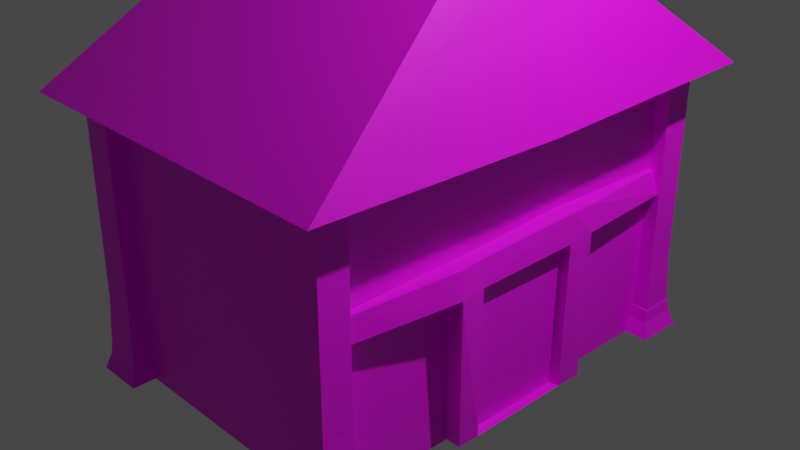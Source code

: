 # Source: House.blend  (saved by Blender 2.92.15; exported with 4.5.12 LTS)
import bpy
from mathutils import Matrix  # noqa: F401  (used for matrix-valued properties, if any)

bpy.ops.wm.read_factory_settings(use_empty=True)
scene = bpy.context.scene
scene.name = 'Scene'

# ---- collections
col_collection = bpy.data.collections.new('Collection'); scene.collection.children.link(col_collection)

# ---- images (referenced by path relative to the original .blend; pixels are not part of the script)
import os
ASSET_DIR = os.environ.get("B2B_ASSET_DIR", "")  # directory of the original .blend (textures are referenced by path, not embedded)
HERE = os.path.dirname(os.path.abspath(__file__))  # packed textures are extracted next to this script under _unpacked/

def load_image(name, relpath, width, height, colorspace="sRGB"):
    """Load a texture the original file referenced (path relative to the .blend, or extracted next to this script)."""
    p = next((c for c in (os.path.join(HERE, relpath), os.path.join(ASSET_DIR, relpath)) if relpath and os.path.exists(c)), "")
    if p:
        img = bpy.data.images.load(p, check_existing=True)
        img.name = name
    else:  # same state as the original file: an image datablock whose file is absent (Cycles renders it pink)
        img = bpy.data.images.new(name, width, height)
        img.source = "FILE"
        img.filepath = "//" + (relpath or name)
    img.colorspace_settings.name = colorspace
    return img
img_pillar = load_image('Pillar', 'Pillar.png', 1024, 1024, 'sRGB')
img_housewall = load_image('HouseWall', 'HouseWall.png', 1024, 1024, 'sRGB')
img_insidehouse = load_image('InsideHouse', 'InsideHouse.png', 1024, 1024, 'sRGB')
img_roof = load_image('Roof', 'Roof.png', 1024, 1024, 'sRGB')
img_doorframe = load_image('DoorFrame', 'DoorFrame.png', 1024, 1024, 'sRGB')

# ---- materials (node trees are filled in below, after node groups)
mat_pillar = bpy.data.materials.new('Pillar')
mat_pillar.use_transparent_shadow = False
mat_housewall = bpy.data.materials.new('HouseWall')
mat_housewall.use_transparent_shadow = False
mat_material_001 = bpy.data.materials.new('Material.001')
mat_material_001.use_transparent_shadow = False
mat_roofmat = bpy.data.materials.new('RoofMat')
mat_roofmat.use_transparent_shadow = False
mat_door = bpy.data.materials.new('Door')
mat_door.use_transparent_shadow = False

# ---- material node trees
mat_pillar.use_nodes = True; mat_pillar.node_tree.nodes.clear()
_N = mat_pillar.node_tree.nodes; _L = mat_pillar.node_tree.links
n0 = _N.new('ShaderNodeBsdfPrincipled'); n0.name = 'Principled BSDF'; n0.location = (10, 300)
n0.distribution = 'GGX'
n0.subsurface_method = 'BURLEY'
n0.inputs[3].default_value = 1.45
n0.inputs[27].default_value = (0.0, 0.0, 0.0, 1.0)
n0.inputs[28].default_value = 1.0
n1 = _N.new('ShaderNodeOutputMaterial'); n1.name = 'Material Output'; n1.location = (300, 300)
n2 = _N.new('ShaderNodeTexImage'); n2.name = 'Image Texture'; n2.location = (-280, 280)
n2.image = img_pillar
_L.new(n0.outputs[0], n1.inputs[0])
_L.new(n2.outputs[0], n0.inputs[0])
n1.is_active_output = True
mat_housewall.use_nodes = True; mat_housewall.node_tree.nodes.clear()
_N = mat_housewall.node_tree.nodes; _L = mat_housewall.node_tree.links
n0 = _N.new('ShaderNodeBsdfPrincipled'); n0.name = 'Principled BSDF'; n0.location = (10, 300)
n0.distribution = 'GGX'
n0.subsurface_method = 'BURLEY'
n0.inputs[3].default_value = 1.45
n0.inputs[27].default_value = (0.0, 0.0, 0.0, 1.0)
n0.inputs[28].default_value = 1.0
n1 = _N.new('ShaderNodeOutputMaterial'); n1.name = 'Material Output'; n1.location = (300, 300)
n2 = _N.new('ShaderNodeTexImage'); n2.name = 'Image Texture'; n2.location = (-280, 280)
n2.image = img_housewall
_L.new(n0.outputs[0], n1.inputs[0])
_L.new(n2.outputs[0], n0.inputs[0])
n1.is_active_output = True
mat_material_001.use_nodes = True; mat_material_001.node_tree.nodes.clear()
_N = mat_material_001.node_tree.nodes; _L = mat_material_001.node_tree.links
n0 = _N.new('ShaderNodeBsdfPrincipled'); n0.name = 'Principled BSDF'; n0.location = (10, 300)
n0.distribution = 'GGX'
n0.subsurface_method = 'BURLEY'
n0.inputs[3].default_value = 1.45
n0.inputs[27].default_value = (0.0, 0.0, 0.0, 1.0)
n0.inputs[28].default_value = 1.0
n1 = _N.new('ShaderNodeOutputMaterial'); n1.name = 'Material Output'; n1.location = (300, 300)
n2 = _N.new('ShaderNodeTexImage'); n2.name = 'Image Texture'; n2.location = (-280, 280)
n2.image = img_insidehouse
_L.new(n0.outputs[0], n1.inputs[0])
_L.new(n2.outputs[0], n0.inputs[0])
n1.is_active_output = True
mat_roofmat.use_nodes = True; mat_roofmat.node_tree.nodes.clear()
_N = mat_roofmat.node_tree.nodes; _L = mat_roofmat.node_tree.links
n0 = _N.new('ShaderNodeBsdfPrincipled'); n0.name = 'Principled BSDF'; n0.location = (10, 300)
n0.distribution = 'GGX'
n0.subsurface_method = 'BURLEY'
n0.inputs[3].default_value = 1.45
n0.inputs[27].default_value = (0.0, 0.0, 0.0, 1.0)
n0.inputs[28].default_value = 1.0
n1 = _N.new('ShaderNodeOutputMaterial'); n1.name = 'Material Output'; n1.location = (300, 300)
n2 = _N.new('ShaderNodeTexImage'); n2.name = 'Image Texture'; n2.location = (-280, 280)
n2.image = img_roof
_L.new(n0.outputs[0], n1.inputs[0])
_L.new(n2.outputs[0], n0.inputs[0])
n1.is_active_output = True
mat_door.use_nodes = True; mat_door.node_tree.nodes.clear()
_N = mat_door.node_tree.nodes; _L = mat_door.node_tree.links
n0 = _N.new('ShaderNodeBsdfPrincipled'); n0.name = 'Principled BSDF'; n0.location = (10, 300)
n0.distribution = 'GGX'
n0.subsurface_method = 'BURLEY'
n0.inputs[3].default_value = 1.45
n0.inputs[27].default_value = (0.0, 0.0, 0.0, 1.0)
n0.inputs[28].default_value = 1.0
n1 = _N.new('ShaderNodeOutputMaterial'); n1.name = 'Material Output'; n1.location = (300, 300)
n2 = _N.new('ShaderNodeTexImage'); n2.name = 'Image Texture'; n2.location = (-280, 280)
n2.image = img_doorframe
_L.new(n0.outputs[0], n1.inputs[0])
_L.new(n2.outputs[0], n0.inputs[0])
n1.is_active_output = True

# ---- world
world_world = bpy.data.worlds.new('World'); scene.world = world_world
world_world.use_nodes = True; world_world.node_tree.nodes.clear()
_N = world_world.node_tree.nodes; _L = world_world.node_tree.links
n0 = _N.new('ShaderNodeOutputWorld'); n0.name = 'World Output'; n0.location = (300, 300)
n1 = _N.new('ShaderNodeBackground'); n1.name = 'Background'; n1.location = (10, 300)
n1.inputs[0].default_value = (0.05088, 0.05088, 0.05088, 1.0)
_L.new(n1.outputs[0], n0.inputs[0])
n0.is_active_output = True
world_world.color = (0.05088, 0.05088, 0.05088)
world_world.use_sun_shadow = False
world_world.sun_shadow_jitter_overblur = 0.0

# ---- cameras
cam_camera = bpy.data.cameras.new('Camera')
cam_camera.clip_end = 100.0
cam_camera.ortho_scale = 7.314

# ---- lights
light_light = bpy.data.lights.new('Light', 'POINT')
light_light.transmission_factor = 0.0
light_light.energy = 1000.0
light_light.shadow_soft_size = 0.1
light_light.shadow_maximum_resolution = 0.006
light_light.use_absolute_resolution = True

# ---- meshes
me_cube_002 = bpy.data.meshes.new('Cube.002')
me_cube_002.from_pydata([(-1.769, -1.769, -1.5), (-1.073, -1.073, 1.494), (-1.769, 1.769, -1.5), (-1.073, 1.088, 1.494), (1.769, -1.769, -1.5), (1.088, -1.073, 1.494), (1.769, 1.769, -1.5), (1.088, 1.088, 1.494), (-1.303, -1.303, -1.201), (-1.303, 1.303, -1.201), (1.303, 1.303, -1.201), (1.303, -1.303, -1.201), (-1.406, 1.406, -1.328), (1.406, 1.406, -1.328), (1.406, -1.406, -1.328), (-1.406, -1.406, -1.328), (-1.303, -1.303, -1.176), (-1.233, 1.25, -1.184), (1.25, 1.25, -1.184), (1.25, -1.233, -1.184), (-1.125, -1.125, -0.643), (-1.073, 1.088, -0.6489), (1.088, 1.088, -0.6489), (1.088, -1.073, -0.6489)], [], [(20, 1, 3, 21), (21, 3, 7, 22), (22, 7, 5, 23), (23, 5, 1, 20), (2, 6, 4, 0), (7, 3, 1, 5), (14, 11, 8, 15), (13, 10, 11, 14), (12, 9, 10, 13), (15, 8, 9, 12), (0, 15, 12, 2), (2, 12, 13, 6), (6, 13, 14, 4), (4, 14, 15, 0), (11, 19, 16, 8), (10, 18, 19, 11), (9, 17, 18, 10), (8, 16, 17, 9), (19, 23, 20, 16), (18, 22, 23, 19), (17, 21, 22, 18), (16, 20, 21, 17)])
_uv = me_cube_002.uv_layers.new(name='UVMap')
_uv.uv.foreach_set('vector', [0.8199, 0.0, 0.9843, 0.0, 0.9843, 0.9903, 0.8199, 0.9903, 0.8199, -7.664e-05, 0.9843, -7.664e-05, 0.9843, 0.9908, 0.8199, 0.9908, 0.8199, 0.007843, 0.9843, 0.007843, 0.983, 0.9912, 0.8207, 0.9912, 0.8199, 0.0006916, 0.9843, 0.0006916, 0.9843, 0.9922, 0.8199, 0.9922, 0.2034, 0.4988, 0.2333, 0.5, 0.2333, 0.75, 0.2034, 0.7488, 0.7382, 0.5, 0.9882, 0.5, 0.9882, 0.75, 0.7382, 0.75, 0.003565, 0.7512, 0.1888, 0.7512, 0.1888, 1.001, 0.003565, 1.001, 0.003565, 0.5012, 0.1888, 0.5012, 0.1888, 0.7512, 0.003565, 0.7512, 0.003565, 0.2512, 0.1888, 0.2512, 0.1888, 0.5012, 0.003565, 0.5012, 0.003565, 0.00123, 0.1888, 0.00123, 0.1888, 0.2512, 0.003565, 0.2512, 0.2333, 0.0, 0.4162, 0.0, 0.4162, 0.25, 0.2333, 0.25, 0.2333, 0.25, 0.4162, 0.25, 0.4162, 0.5, 0.2333, 0.5, 0.2333, 0.5, 0.4162, 0.5, 0.4162, 0.75, 0.2333, 0.75, 0.2333, 0.75, 0.4162, 0.75, 0.4162, 1.0, 0.2333, 1.0, 0.5445, 0.9926, 0.5434, 0.8589, 0.7866, 0.857, 0.7876, 0.9907, 0.5445, 0.9926, 0.5434, 0.8589, 0.7866, 0.857, 0.7876, 0.9907, 0.5445, 0.9926, 0.5434, 0.8589, 0.7866, 0.857, 0.7876, 0.9907, 0.5435, 0.9926, 0.5424, 0.8589, 0.7856, 0.857, 0.7866, 0.9907, 0.7922, 0.0006916, 0.8199, 0.0006916, 0.8199, 0.9922, 0.7922, 0.9922, 0.7922, 0.007843, 0.8199, 0.007843, 0.8207, 0.9912, 0.7934, 0.9912, 0.7922, -7.664e-05, 0.8199, -7.664e-05, 0.8199, 0.9908, 0.7922, 0.9908, 0.7922, 0.0, 0.8199, 0.0, 0.8199, 0.9903, 0.7922, 0.9903])
me_cube_002.materials.append(mat_pillar)
me_cube_002.use_remesh_fix_poles = True
me_cube_002.use_remesh_preserve_attributes = False
me_cube_002.use_mirror_vertex_groups = False
me_cube_002.update()
me_cube_003 = bpy.data.meshes.new('Cube.003')
me_cube_003.from_pydata([(0.5, -1.5, -1.5), (0.5, -1.5, 1.5), (0.5, 1.5, -1.5), (0.5, 1.5, 1.5), (1.5, -1.5, -1.5), (1.5, -1.5, 1.5), (1.5, 1.5, -1.5), (1.5, 1.5, 1.5), (0.5, -1.5, 0.0), (0.5, 1.5, 0.0), (1.5, 1.5, 0.0), (1.5, -1.5, 0.0), (0.5, 0.0, -1.5), (0.5, 0.0, 1.5), (1.5, 0.0, -1.5), (1.5, 0.0, 1.5), (1.5, 0.0, 0.0), (0.5, -1.5, 1.084), (0.5, 1.5, 1.084), (1.5, 1.5, 1.084), (1.5, -1.5, 1.084), (1.5, 0.0, 1.084), (0.5, 0.0, 1.085), (0.5, 1.5, -1.385), (1.5, 1.5, -1.385), (1.5, -1.5, -1.385), (0.5, -1.5, -1.385), (0.5, 0.0, -1.384), (1.5, 0.0, -1.385), (0.5, 1.276, 1.5), (1.5, 1.276, -1.5), (0.5, 1.276, 0.0006685), (0.5, 1.276, -1.5), (1.5, 1.276, 1.5), (1.5, 1.276, 0.0), (1.5, 1.276, 1.084), (0.5, 1.276, 1.085), (1.5, 1.276, -1.385), (0.5, 1.276, -1.384), (0.5, -1.276, -1.5), (1.5, -1.276, 1.5), (1.5, -1.276, 0.0), (0.5, -1.276, 1.5), (1.5, -1.276, -1.5), (0.5, -1.276, 0.0006685), (0.5, -1.276, 1.085), (1.5, -1.276, 1.084), (0.5, -1.276, -1.384), (1.5, -1.276, -1.385), (1.272, 0.0, 0.0006685), (1.272, 0.0, 1.085), (1.272, 0.0, -1.384), (1.272, 1.276, 0.0006685), (1.272, 1.276, 1.085), (1.272, 1.276, -1.384), (1.272, -1.276, 0.0006685), (1.272, -1.276, 1.085), (1.272, -1.276, -1.384)], [], [(36, 29, 3, 18), (18, 3, 7, 19), (46, 40, 5, 20), (20, 5, 1, 17), (39, 43, 4, 0), (40, 42, 1, 5), (25, 11, 8, 26), (48, 41, 11, 25), (23, 9, 10, 24), (38, 31, 9, 23), (27, 47, 57, 51), (37, 34, 16, 28), (33, 29, 13, 15), (32, 30, 14, 12), (35, 33, 15, 21), (45, 42, 13, 22), (36, 31, 52, 53), (34, 35, 21, 16), (11, 20, 17, 8), (41, 46, 20, 11), (9, 18, 19, 10), (31, 36, 18, 9), (30, 37, 28, 14), (39, 47, 27, 12), (32, 38, 23, 2), (2, 23, 24, 6), (43, 48, 25, 4), (4, 25, 26, 0), (12, 27, 38, 32), (6, 24, 37, 30), (22, 36, 53, 50), (10, 19, 35, 34), (19, 7, 33, 35), (2, 6, 30, 32), (7, 3, 29, 33), (24, 10, 34, 37), (31, 38, 54, 52), (22, 13, 29, 36), (14, 28, 48, 43), (0, 26, 47, 39), (16, 21, 46, 41), (8, 17, 45, 44), (17, 1, 42, 45), (26, 8, 44, 47), (28, 16, 41, 48), (15, 13, 42, 40), (12, 14, 43, 39), (21, 15, 40, 46), (57, 55, 49, 51), (55, 56, 50, 49), (49, 50, 53, 52), (51, 49, 52, 54), (45, 22, 50, 56), (47, 44, 55, 57), (44, 45, 56, 55), (38, 27, 51, 54)])
_uv = me_cube_003.uv_layers.new(name='UVMap')
_uv.uv.foreach_set('vector', [0.02877, 0.7185, 0.02877, 0.772, 0.0, 0.772, 0.0, 0.7184, 0.9006, 0.6609, 0.9006, 0.7144, 0.772, 0.7144, 0.772, 0.6609, 0.07754, 0.8602, 0.07754, 0.9979, 0.003526, 0.9979, 0.003526, 0.8602, 0.772, 0.6609, 0.772, 0.7144, 0.6433, 0.7144, 0.6433, 0.6609, 0.386, 0.6857, 0.5147, 0.6857, 0.5147, 0.7144, 0.386, 0.7144, 0.5147, 0.6857, 0.6433, 0.6857, 0.6433, 0.7144, 0.5147, 0.7144, 0.772, 0.3433, 0.772, 0.5214, 0.6433, 0.5214, 0.6433, 0.3433, 0.07754, 0.04318, 0.07754, 0.5015, 0.003526, 0.5015, 0.003526, 0.04318, 0.9006, 0.3433, 0.9006, 0.5214, 0.772, 0.5214, 0.772, 0.3433, 0.02877, 0.4009, 0.02877, 0.5791, 0.0, 0.579, 0.0, 0.4008, 0.9023, 0.1642, 0.9023, 0.3284, 0.803, 0.3284, 0.803, 0.1642, 0.9223, 0.04318, 0.9223, 0.5015, 0.4999, 0.5015, 0.4999, 0.04318, 0.5147, 0.3572, 0.6433, 0.3572, 0.6433, 0.5214, 0.5147, 0.5214, 0.386, 0.3572, 0.5147, 0.3572, 0.5147, 0.5214, 0.386, 0.5214, 0.9223, 0.8602, 0.9223, 0.9979, 0.4999, 0.9979, 0.4999, 0.8602, 0.3572, 0.7185, 0.3572, 0.772, 0.193, 0.772, 0.193, 0.7185, 0.9006, 0.9637, 0.9006, 0.8243, 1.0, 0.8243, 1.0, 0.9637, 0.9223, 0.5015, 0.9223, 0.8602, 0.4999, 0.8602, 0.4999, 0.5015, 0.772, 0.5214, 0.772, 0.6609, 0.6433, 0.6609, 0.6433, 0.5214, 0.07754, 0.5015, 0.07754, 0.8602, 0.003526, 0.8602, 0.003526, 0.5015, 0.9006, 0.5214, 0.9006, 0.6609, 0.772, 0.6609, 0.772, 0.5214, 0.02877, 0.5791, 0.02877, 0.7185, 0.0, 0.7184, 0.0, 0.579, 0.9223, 0.005076, 0.9223, 0.04318, 0.4999, 0.04318, 0.4999, 0.005076, 0.3572, 0.386, 0.3572, 0.4009, 0.193, 0.4009, 0.193, 0.386, 0.02877, 0.386, 0.02877, 0.4009, 0.0, 0.4008, 0.0, 0.386, 0.9006, 0.3284, 0.9006, 0.3433, 0.772, 0.3433, 0.772, 0.3284, 0.07754, 0.005076, 0.07754, 0.04318, 0.003526, 0.04318, 0.003526, 0.005076, 0.772, 0.3284, 0.772, 0.3433, 0.6433, 0.3433, 0.6433, 0.3284, 0.193, 0.386, 0.193, 0.4009, 0.02877, 0.4009, 0.02877, 0.386, 0.9963, 0.005076, 0.9963, 0.04318, 0.9223, 0.04318, 0.9223, 0.005076, 0.7036, 0.1642, 0.7036, 0.0, 0.803, 0.0, 0.803, 0.1642, 0.9963, 0.5015, 0.9963, 0.8602, 0.9223, 0.8602, 0.9223, 0.5015, 0.9963, 0.8602, 0.9963, 0.9979, 0.9223, 0.9979, 0.9223, 0.8602, 0.386, 0.3284, 0.5147, 0.3284, 0.5147, 0.3572, 0.386, 0.3572, 0.5147, 0.3284, 0.6433, 0.3284, 0.6433, 0.3572, 0.5147, 0.3572, 0.9963, 0.04318, 0.9963, 0.5015, 0.9223, 0.5015, 0.9223, 0.04318, 0.9006, 0.8243, 0.9006, 0.6461, 1.0, 0.6461, 1.0, 0.8243, 0.193, 0.7185, 0.193, 0.772, 0.02877, 0.772, 0.02877, 0.7185, 0.4999, 0.005076, 0.4999, 0.04318, 0.07754, 0.04318, 0.07754, 0.005076, 0.386, 0.386, 0.386, 0.4008, 0.3572, 0.4009, 0.3572, 0.386, 0.4999, 0.5015, 0.4999, 0.8602, 0.07754, 0.8602, 0.07754, 0.5015, 0.386, 0.579, 0.386, 0.7184, 0.3572, 0.7185, 0.3572, 0.5791, 0.386, 0.7184, 0.386, 0.772, 0.3572, 0.772, 0.3572, 0.7185, 0.386, 0.4008, 0.386, 0.579, 0.3572, 0.5791, 0.3572, 0.4009, 0.4999, 0.04318, 0.4999, 0.5015, 0.07754, 0.5015, 0.07754, 0.04318, 0.5147, 0.5214, 0.6433, 0.5214, 0.6433, 0.6857, 0.5147, 0.6857, 0.386, 0.5214, 0.5147, 0.5214, 0.5147, 0.6857, 0.386, 0.6857, 0.4999, 0.8602, 0.4999, 0.9979, 0.07754, 0.9979, 0.07754, 0.8602, 0.7036, 0.3284, 0.5255, 0.3284, 0.5255, 0.1642, 0.7036, 0.1642, 0.5255, 0.3284, 0.386, 0.3284, 0.386, 0.1642, 0.5255, 0.1642, 0.5255, 0.1642, 0.386, 0.1642, 0.386, 0.0, 0.5255, 0.0, 0.7036, 0.1642, 0.5255, 0.1642, 0.5255, 0.0, 0.7036, 0.0, 0.7036, 0.3284, 0.7036, 0.1642, 0.803, 0.1642, 0.803, 0.3284, 1.0, 0.3284, 1.0, 0.5066, 0.9006, 0.5066, 0.9006, 0.3284, 1.0, 0.5066, 1.0, 0.6461, 0.9006, 0.6461, 0.9006, 0.5066, 0.9023, 0.0, 0.9023, 0.1642, 0.803, 0.1642, 0.803, 0.0])
me_cube_003.materials.append(mat_housewall)
me_cube_003.use_remesh_fix_poles = True
me_cube_003.use_remesh_preserve_attributes = False
me_cube_003.use_mirror_vertex_groups = False
me_cube_003.update()
me_cube_005 = bpy.data.meshes.new('Cube.005')
me_cube_005.from_pydata([(-3.5, -1.5, -1.5), (-3.5, -1.5, 1.5), (-3.5, 1.5, -1.5), (-3.5, 1.5, 1.5), (1.5, -1.5, -1.5), (1.5, -1.5, 1.5), (1.5, 1.5, -1.5), (1.5, 1.5, 1.5), (-3.5, -1.5, 0.0), (-3.5, 1.5, 0.0), (1.5, 1.5, 0.0), (1.5, -1.5, 0.0), (-3.5, 2.172e-07, -1.5), (-3.5, 2.172e-07, 1.5), (1.5, 0.0, -1.5), (1.5, 0.0, 1.5), (1.5, 0.0, 0.0), (-3.5, -1.5, 1.084), (-3.5, 1.5, 1.084), (1.5, 1.5, 1.084), (1.5, -1.5, 1.084), (1.5, 0.0, 1.084), (-3.5, 2.172e-07, 1.085), (-3.5, 1.5, -1.385), (1.5, 1.5, -1.385), (1.5, -1.5, -1.385), (-3.5, -1.5, -1.385), (-3.5, 2.172e-07, -1.384), (1.5, 0.0, -1.385), (-3.5, 1.276, 1.5), (1.5, 1.276, -1.5), (-3.5, 1.276, 0.0006685), (-3.5, 1.276, -1.5), (1.5, 1.276, 1.5), (1.5, 1.276, 0.0), (1.5, 1.276, 1.084), (-3.5, 1.276, 1.085), (1.5, 1.276, -1.385), (-3.5, 1.276, -1.384), (-3.5, -1.276, -1.5), (1.5, -1.276, 1.5), (1.5, -1.276, 0.0), (-3.5, -1.276, 1.5), (1.5, -1.276, -1.5), (-3.5, -1.276, 0.0006685), (-3.5, -1.276, 1.085), (1.5, -1.276, 1.084), (-3.5, -1.276, -1.384), (1.5, -1.276, -1.385), (1.272, 0.0, 0.0006685), (1.272, 0.0, 1.085), (1.272, 0.0, -1.384), (1.272, 1.276, 0.0006685), (1.272, 1.276, 1.085), (1.272, 1.276, -1.384), (1.272, -1.276, 0.0006685), (1.272, -1.276, 1.085), (1.272, -1.276, -1.384)], [], [(36, 29, 3, 18), (18, 3, 7, 19), (46, 40, 5, 20), (20, 5, 1, 17), (39, 43, 4, 0), (40, 42, 1, 5), (25, 11, 8, 26), (48, 41, 11, 25), (23, 9, 10, 24), (38, 31, 9, 23), (27, 47, 57, 51), (37, 34, 16, 28), (33, 29, 13, 15), (32, 30, 14, 12), (35, 33, 15, 21), (45, 42, 13, 22), (36, 31, 52, 53), (34, 35, 21, 16), (11, 20, 17, 8), (41, 46, 20, 11), (9, 18, 19, 10), (31, 36, 18, 9), (30, 37, 28, 14), (39, 47, 27, 12), (32, 38, 23, 2), (2, 23, 24, 6), (43, 48, 25, 4), (4, 25, 26, 0), (12, 27, 38, 32), (6, 24, 37, 30), (22, 36, 53, 50), (10, 19, 35, 34), (19, 7, 33, 35), (2, 6, 30, 32), (7, 3, 29, 33), (24, 10, 34, 37), (31, 38, 54, 52), (22, 13, 29, 36), (14, 28, 48, 43), (0, 26, 47, 39), (16, 21, 46, 41), (8, 17, 45, 44), (17, 1, 42, 45), (26, 8, 44, 47), (28, 16, 41, 48), (15, 13, 42, 40), (12, 14, 43, 39), (21, 15, 40, 46), (57, 55, 49, 51), (55, 56, 50, 49), (49, 50, 53, 52), (51, 49, 52, 54), (45, 22, 50, 56), (47, 44, 55, 57), (44, 45, 56, 55), (38, 27, 51, 54)])
_uv = me_cube_005.uv_layers.new(name='UVMap')
_uv.uv.foreach_set('vector', [0.05345, 0.9256, 0.05345, 0.971, 0.029, 0.971, 0.029, 0.9255, 0.03258, 0.3915, 0.0, 0.3915, 0.0, 0.0, 0.03258, 0.0, 0.4873, 0.9674, 0.4873, 1.0, 0.4698, 1.0, 0.4698, 0.9674, 0.5024, 0.3915, 0.4698, 0.3915, 0.4698, 0.0, 0.5024, 0.0, 0.4523, 0.3915, 0.4523, 0.0, 0.4698, 0.0, 0.4698, 0.3915, 0.2174, 0.783, 0.2174, 0.3915, 0.2349, 0.3915, 0.2349, 0.783, 0.6956, 0.3915, 0.5872, 0.3915, 0.5872, 0.0, 0.6956, 0.0, 0.4873, 0.7741, 0.4873, 0.8826, 0.4698, 0.8826, 0.4698, 0.7741, 0.2259, 0.3915, 0.1174, 0.3915, 0.1174, 0.0, 0.2259, 0.0, 0.05345, 0.6557, 0.05345, 0.8071, 0.029, 0.807, 0.029, 0.6556, 0.1642, 0.0, 0.3284, 0.0, 0.3284, 0.614, 0.1642, 0.614, 0.6871, 0.7741, 0.6871, 0.8826, 0.5872, 0.8826, 0.5872, 0.7741, 0.01751, 0.783, 0.01751, 0.3915, 0.1174, 0.3915, 0.1174, 0.783, 0.2524, 0.3915, 0.2524, 0.0, 0.3523, 0.0, 0.3523, 0.3915, 0.6871, 0.9674, 0.6871, 1.0, 0.5872, 1.0, 0.5872, 0.9674, 0.3325, 0.9256, 0.3325, 0.971, 0.193, 0.971, 0.193, 0.9256, 0.3284, 0.0, 0.4679, 0.0, 0.4679, 0.614, 0.3284, 0.614, 0.6871, 0.8826, 0.6871, 0.9674, 0.5872, 0.9674, 0.5872, 0.8826, 0.5872, 0.3915, 0.5024, 0.3915, 0.5024, 0.0, 0.5872, 0.0, 0.4873, 0.8826, 0.4873, 0.9674, 0.4698, 0.9674, 0.4698, 0.8826, 0.1174, 0.3915, 0.03258, 0.3915, 0.03258, 0.0, 0.1174, 0.0, 0.05345, 0.8071, 0.05345, 0.9256, 0.029, 0.9255, 0.029, 0.807, 0.6871, 0.7651, 0.6871, 0.7741, 0.5872, 0.7741, 0.5872, 0.7651, 0.3325, 0.643, 0.3325, 0.6557, 0.193, 0.6557, 0.193, 0.643, 0.05345, 0.643, 0.05345, 0.6557, 0.029, 0.6556, 0.029, 0.643, 0.2349, 0.3915, 0.2259, 0.3915, 0.2259, 0.0, 0.2349, 0.0, 0.4873, 0.7651, 0.4873, 0.7741, 0.4698, 0.7741, 0.4698, 0.7651, 0.7047, 0.3915, 0.6956, 0.3915, 0.6956, 0.0, 0.7047, 0.0, 0.193, 0.643, 0.193, 0.6557, 0.05345, 0.6557, 0.05345, 0.643, 0.7047, 0.7651, 0.7047, 0.7741, 0.6871, 0.7741, 0.6871, 0.7651, 0.8361, 0.9952, 0.7362, 0.9952, 0.7362, 0.6216, 0.8361, 0.6216, 0.7047, 0.8826, 0.7047, 0.9674, 0.6871, 0.9674, 0.6871, 0.8826, 0.7047, 0.9674, 0.7047, 1.0, 0.6871, 1.0, 0.6871, 0.9674, 0.2349, 0.3915, 0.2349, 0.0, 0.2524, 0.0, 0.2524, 0.3915, 0.0, 0.783, 0.0, 0.3915, 0.01751, 0.3915, 0.01751, 0.783, 0.7047, 0.7741, 0.7047, 0.8826, 0.6871, 0.8826, 0.6871, 0.7741, 0.4679, 0.0, 0.6461, 0.0, 0.6461, 0.614, 0.4679, 0.614, 0.193, 0.9256, 0.193, 0.971, 0.05345, 0.971, 0.05345, 0.9256, 0.5872, 0.7651, 0.5872, 0.7741, 0.4873, 0.7741, 0.4873, 0.7651, 0.357, 0.643, 0.357, 0.6556, 0.3325, 0.6557, 0.3325, 0.643, 0.5872, 0.8826, 0.5872, 0.9674, 0.4873, 0.9674, 0.4873, 0.8826, 0.357, 0.807, 0.357, 0.9255, 0.3325, 0.9256, 0.3325, 0.8071, 0.357, 0.9255, 0.357, 0.971, 0.3325, 0.971, 0.3325, 0.9256, 0.357, 0.6556, 0.357, 0.807, 0.3325, 0.8071, 0.3325, 0.6557, 0.5872, 0.7741, 0.5872, 0.8826, 0.4873, 0.8826, 0.4873, 0.7741, 0.1174, 0.783, 0.1174, 0.3915, 0.2174, 0.3915, 0.2174, 0.783, 0.3523, 0.3915, 0.3523, 0.0, 0.4523, 0.0, 0.4523, 0.3915, 0.5872, 0.9674, 0.5872, 1.0, 0.4873, 1.0, 0.4873, 0.9674, 0.7036, 0.9425, 0.5255, 0.9425, 0.5255, 0.7782, 0.7036, 0.7782, 0.5255, 0.9425, 0.386, 0.9425, 0.386, 0.7782, 0.5255, 0.7782, 0.5255, 0.7782, 0.386, 0.7782, 0.386, 0.614, 0.5255, 0.614, 0.7036, 0.7782, 0.5255, 0.7782, 0.5255, 0.614, 0.7036, 0.614, 0.9361, 0.9952, 0.8361, 0.9952, 0.8361, 0.6216, 0.9361, 0.6216, 0.9637, 0.614, 0.7855, 0.614, 0.7855, 0.0, 0.9637, 0.0, 0.7855, 0.614, 0.6461, 0.614, 0.6461, 0.0, 0.7855, 0.0, 0.0, 0.0, 0.1642, 0.0, 0.1642, 0.614, 0.0, 0.614])
me_cube_005.materials.append(mat_material_001)
me_cube_005.use_remesh_fix_poles = True
me_cube_005.use_remesh_preserve_attributes = False
me_cube_005.use_mirror_vertex_groups = False
me_cube_005.update()
me_cube_006 = bpy.data.meshes.new('Cube.006')
me_cube_006.from_pydata([(-1.5, -0.03505, -0.03505), (-1.5, -1.5, 1.5), (-1.5, 1.5, -1.5), (-1.103, 1.058, 1.058), (1.5, -0.03505, -0.03505), (1.5, -1.5, 1.5), (1.5, 1.5, -1.5), (1.103, 1.058, 1.058), (-1.021, 0.7326, 1.137), (-1.021, 1.137, 0.7326), (0.0, 1.5, -1.5), (0.0, 1.058, 1.058), (1.021, 1.137, 0.7326), (1.021, 0.7326, 1.137), (0.0, -1.5, 1.5), (0.0, 0.7326, 1.137), (0.0, 1.137, 0.7326)], [], [(9, 8, 3), (16, 11, 7, 12), (12, 7, 13), (4, 5, 14, 1, 0), (2, 10, 6, 4, 0), (15, 8, 1, 14), (13, 15, 14, 5), (7, 11, 15, 13), (11, 3, 8, 15), (6, 12, 13, 5, 4), (10, 16, 12, 6), (2, 9, 16, 10), (9, 3, 11, 16), (0, 1, 8, 9, 2)])
_uv = me_cube_006.uv_layers.new(name='UVMap')
_uv.uv.foreach_set('vector', [0.7373, 0.4456, 0.74, 0.574, 0.6956, 0.5108, 0.5319, 0.6368, 0.6096, 0.6362, 0.6109, 0.8889, 0.5325, 0.8707, 0.7397, 0.578, 0.6944, 0.5091, 0.7386, 0.4436, 1.154, 0.8341, 1.089, 0.674, 1.089, 0.5615, 1.089, 0.4489, 1.154, 0.4489, 1.54, 0.8991, 1.427, 0.8991, 1.314, 0.8991, 1.154, 0.8341, 1.54, 0.8341, 0.5329, 0.6362, 0.5329, 0.401, 0.01234, 0.2907, 0.01234, 0.6362, 0.5329, 0.8713, 0.5329, 0.6362, 0.01234, 0.6362, 0.01234, 0.9816, 0.6099, 0.8902, 0.6099, 0.6362, 0.5329, 0.6362, 0.5329, 0.8713, 0.6099, 0.6362, 0.6099, 0.3821, 0.5329, 0.401, 0.5329, 0.6362, 0.9711, 0.9805, 0.7397, 0.578, 0.7386, 0.4436, 0.9501, 0.02995, 0.9721, 0.507, 0.01198, 0.6368, 0.5319, 0.6368, 0.5325, 0.8707, 0.01198, 0.9835, 0.01141, 0.2915, 0.5338, 0.4003, 0.5319, 0.6368, 0.01198, 0.6368, 0.5338, 0.4003, 0.6102, 0.3814, 0.6096, 0.6362, 0.5319, 0.6368, 0.9712, 0.5049, 0.9712, 0.9809, 0.74, 0.574, 0.7373, 0.4456, 0.951, 0.02934])
me_cube_006.materials.append(mat_roofmat)
me_cube_006.use_remesh_fix_poles = True
me_cube_006.use_remesh_preserve_attributes = False
me_cube_006.use_mirror_vertex_groups = False
me_cube_006.update()
me_cube = bpy.data.meshes.new('Cube')
me_cube.from_pydata([(-0.6079, -0.8184, -0.09118), (-0.6079, -0.8184, 0.09118), (-0.6079, 0.8184, -0.09118), (-0.6036, 0.7786, 0.0968), (0.6079, -0.8184, -0.09118), (0.5811, -0.8091, 0.09344), (0.6079, 0.8184, -0.09118), (0.5799, 0.7943, 0.1078), (-0.5662, 1.056, 0.06272), (-0.6079, 1.065, -0.09118), (0.6303, 1.118, -0.123), (0.6004, 1.105, 0.08819), (-0.8567, 0.8184, -0.09118), (-0.8567, -0.8184, -0.09118), (-0.8567, -0.8184, 0.09118), (-0.9288, 0.7981, 0.1531), (-0.8925, 1.079, 0.1191), (-0.8567, 1.065, -0.09118), (0.923, 0.7973, 0.08898), (0.8841, 0.8184, -0.09118), (0.8841, -0.8184, -0.09118), (0.8841, -0.8184, 0.09118), (0.9344, 1.072, 0.04578), (0.9581, 1.116, -0.1674), (2.121, 0.8184, 0.04007), (2.121, 0.8184, -0.09118), (2.121, 1.065, -0.04456), (2.121, 1.065, -0.09118), (-2.221, 0.8184, 0.02001), (-2.221, 0.8184, -0.09118), (-2.221, 1.065, -0.004119), (-2.215, 1.053, -0.08502), (-0.5764, -0.8141, -0.01537), (-0.6079, 0.8184, -0.005896), (0.6079, 0.8184, -0.005896), (0.5736, -0.8229, -0.01743)], [], [(8, 9, 17, 16), (11, 7, 18, 22), (7, 5, 21, 18), (4, 5, 1, 0), (2, 6, 4, 0), (5, 7, 34, 35), (9, 8, 11, 10), (6, 2, 9, 10), (3, 7, 11, 8), (0, 1, 14, 13), (13, 14, 15, 12), (12, 15, 28, 29), (3, 8, 16, 15), (1, 3, 15, 14), (2, 0, 13, 12), (9, 2, 12, 17), (18, 19, 25, 24), (19, 18, 21, 20), (10, 11, 22, 23), (5, 4, 20, 21), (4, 6, 19, 20), (6, 10, 23, 19), (24, 25, 27, 26), (19, 23, 27, 25), (22, 18, 24, 26), (23, 22, 26, 27), (29, 28, 30, 31), (15, 16, 30, 28), (16, 17, 31, 30), (17, 12, 29, 31), (34, 33, 32, 35), (3, 1, 32, 33), (1, 5, 35, 32), (7, 3, 33, 34)])
_uv = me_cube.uv_layers.new(name='UVMap')
_uv.uv.foreach_set('vector', [0.371, 0.8534, 0.3692, 0.8781, 0.3189, 0.878, 0.2981, 0.8561, 0.6227, 0.8734, 0.6165, 0.7255, 0.6901, 0.7298, 0.6941, 0.8638, 0.6165, 0.7255, 0.6069, 0.08487, 0.6646, 0.07978, 0.6901, 0.7298, 0.6082, 0.1381, 0.6069, 0.08487, 0.3837, 0.09204, 0.3901, 0.1469, 0.3723, 0.7704, 0.6176, 0.7695, 0.6082, 0.1381, 0.3901, 0.1469, 0.6069, 0.08487, 0.6165, 0.7255, 0.6197, 0.7558, 0.6033, 0.1147, 0.3692, 0.8781, 0.371, 0.8534, 0.6227, 0.8734, 0.6235, 0.9066, 0.6176, 0.7695, 0.3723, 0.7704, 0.3692, 0.8781, 0.6235, 0.9066, 0.3653, 0.722, 0.6165, 0.7255, 0.6227, 0.8734, 0.371, 0.8534, 0.3901, 0.1469, 0.3837, 0.09204, 0.3378, 0.09405, 0.3462, 0.1487, 0.3462, 0.1487, 0.3378, 0.09405, 0.2935, 0.7212, 0.3229, 0.7706, 0.3229, 0.7706, 0.2935, 0.7212, 0.0431, 0.7542, 0.05748, 0.7715, 0.3653, 0.722, 0.371, 0.8534, 0.2981, 0.8561, 0.2935, 0.7212, 0.3837, 0.09204, 0.3653, 0.722, 0.2935, 0.7212, 0.3378, 0.09405, 0.3723, 0.7704, 0.3901, 0.1469, 0.3462, 0.1487, 0.3229, 0.7706, 0.3692, 0.8781, 0.3723, 0.7704, 0.3229, 0.7706, 0.3189, 0.878, 0.6901, 0.7298, 0.6744, 0.7693, 0.9332, 0.7684, 0.9485, 0.7465, 0.6744, 0.7693, 0.6901, 0.7298, 0.6646, 0.07978, 0.6586, 0.1361, 0.6235, 0.9066, 0.6227, 0.8734, 0.6941, 0.8638, 0.6898, 0.9114, 0.6069, 0.08487, 0.6082, 0.1381, 0.6586, 0.1361, 0.6646, 0.07978, 0.6082, 0.1381, 0.6176, 0.7695, 0.6744, 0.7693, 0.6586, 0.1361, 0.6176, 0.7695, 0.6235, 0.9066, 0.6898, 0.9114, 0.6744, 0.7693, 0.9485, 0.7465, 0.9332, 0.7684, 0.9411, 0.8797, 0.9466, 0.8735, 0.6744, 0.7693, 0.6898, 0.9114, 0.9411, 0.8797, 0.9332, 0.7684, 0.6941, 0.8638, 0.6901, 0.7298, 0.9485, 0.7465, 0.9466, 0.8735, 0.6898, 0.9114, 0.6941, 0.8638, 0.9466, 0.8735, 0.9411, 0.8797, 0.05748, 0.7715, 0.0431, 0.7542, 0.03693, 0.866, 0.04919, 0.8713, 0.2935, 0.7212, 0.2981, 0.8561, 0.03693, 0.866, 0.0431, 0.7542, 0.2981, 0.8561, 0.3189, 0.878, 0.04919, 0.8713, 0.03693, 0.866, 0.3189, 0.878, 0.3229, 0.7706, 0.05748, 0.7715, 0.04919, 0.8713, 0.6197, 0.7558, 0.3686, 0.7569, 0.3932, 0.1259, 0.6033, 0.1147, 0.3653, 0.722, 0.3837, 0.09204, 0.3932, 0.1259, 0.3686, 0.7569, 0.3837, 0.09204, 0.6069, 0.08487, 0.6033, 0.1147, 0.3932, 0.1259, 0.6165, 0.7255, 0.3653, 0.722, 0.3686, 0.7569, 0.6197, 0.7558])
me_cube.materials.append(mat_door)
me_cube.use_remesh_fix_poles = True
me_cube.use_remesh_preserve_attributes = False
me_cube.use_mirror_vertex_groups = False
me_cube.update()

# ---- objects
ob_light = bpy.data.objects.new('Light', light_light)
ob_camera = bpy.data.objects.new('Camera', cam_camera)
ob_pillar = bpy.data.objects.new('Pillar', me_cube_002)
ob_pillar_001 = bpy.data.objects.new('Pillar.001', me_cube_002)
ob_pillar_002 = bpy.data.objects.new('Pillar.002', me_cube_002)
ob_pillar_003 = bpy.data.objects.new('Pillar.003', me_cube_002)
ob_frontofhouse = bpy.data.objects.new('FrontOfHouse', me_cube_003)
ob_backofhouse = bpy.data.objects.new('BackOfHouse', me_cube_005)
ob_roof = bpy.data.objects.new('Roof', me_cube_006)
ob_doorframe = bpy.data.objects.new('DoorFrame', me_cube)

# ---- transforms, parenting, visibility, modifiers, constraints
ob_light.location = (4.076, 1.005, 5.904)
ob_light.rotation_euler = (0.6503, 0.05522, 1.866)
ob_light.lock_rotations_4d = False
ob_light.empty_display_type = 'ARROWS'
ob_light.color = (0.0, 0.0, 0.0, 0.0)
ob_light.lineart.crease_threshold = 0.0
ob_camera.location = (7.359, -6.926, 4.958)
ob_camera.rotation_euler = (1.109, 0.0, 0.8149)
ob_camera.lock_rotations_4d = False
ob_camera.empty_display_type = 'ARROWS'
ob_camera.color = (0.0, 0.0, 0.0, 0.0)
ob_camera.display_type = 'WIRE'
ob_camera.lineart.crease_threshold = 0.0
ob_pillar.location = (1.5, 2.25, 0.0)
ob_pillar.scale = (0.15, 0.15, 1.0)
ob_pillar.lineart.crease_threshold = 0.0
ob_pillar_001.location = (1.5, -2.25, 0.0)
ob_pillar_001.scale = (0.15, 0.15, 1.0)
ob_pillar_001.lineart.crease_threshold = 0.0
ob_pillar_002.location = (-1.5, -2.25, 0.0)
ob_pillar_002.scale = (0.15, 0.15, 1.0)
ob_pillar_002.lineart.crease_threshold = 0.0
ob_pillar_003.location = (-1.5, 2.25, 0.0)
ob_pillar_003.scale = (0.15, 0.15, 1.0)
ob_pillar_003.lineart.crease_threshold = 0.0
ob_frontofhouse.location = (0.7554, 0.0, 0.0)
ob_frontofhouse.scale = (0.5, 1.5, 1.0)
ob_frontofhouse.lineart.crease_threshold = 0.0
ob_backofhouse.location = (-0.75, 0.0, 0.0)
ob_backofhouse.rotation_euler = (0.0, -0.0, 3.142)
ob_backofhouse.scale = (0.5, 1.5, 1.0)
ob_backofhouse.lineart.crease_threshold = 0.0
ob_roof.location = (0.0, 0.0, 1.51)
ob_roof.rotation_euler = (0.7854, -0.0, 0.0)
ob_roof.scale = (1.3, 1.275, 1.275)
ob_roof.lineart.crease_threshold = 0.0
ob_doorframe.location = (1.597, 0.03164, -0.6631)
ob_doorframe.rotation_euler = (1.571, -0.0, 1.571)
ob_doorframe.lineart.crease_threshold = 0.0

# ---- collection membership
col_collection.objects.link(ob_light)
col_collection.objects.link(ob_camera)
col_collection.objects.link(ob_pillar)
col_collection.objects.link(ob_pillar_001)
col_collection.objects.link(ob_pillar_002)
col_collection.objects.link(ob_pillar_003)
col_collection.objects.link(ob_frontofhouse)
col_collection.objects.link(ob_backofhouse)
col_collection.objects.link(ob_roof)
col_collection.objects.link(ob_doorframe)

# ---- scene / render settings (as saved in the file)
scene.camera = ob_camera
scene.frame_start = 1; scene.frame_end = 250; scene.frame_set(4)
scene.render.engine = 'BLENDER_EEVEE_NEXT'
scene.cycles.use_denoising = False
scene.cycles.samples = 128
scene.cycles.sampling_pattern = 'TABULATED_SOBOL'
scene.cycles.use_adaptive_sampling = False
scene.cycles.use_light_tree = False
scene.view_settings.view_transform = 'Filmic'
bpy.context.view_layer.update()
